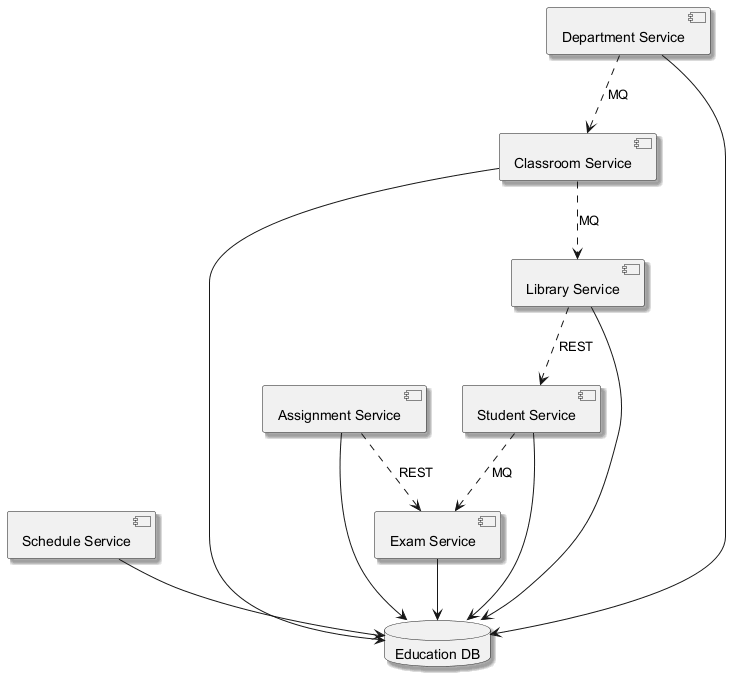

The diagram above was rendered by PlantUML. Its source (embedded in the PNG):
@startuml
skinparam monochrome true
skinparam shadowing true
component "Schedule Service" as C_ScheduleService
component "Library Service" as C_LibraryService
component "Classroom Service" as C_ClassroomService
component "Exam Service" as C_ExamService
component "Student Service" as C_StudentService
component "Department Service" as C_DepartmentService
component "Assignment Service" as C_AssignmentService
database "Education DB" as DB_education
C_ScheduleService --> DB_education
C_LibraryService --> DB_education
C_ClassroomService --> DB_education
C_ExamService --> DB_education
C_StudentService --> DB_education
C_DepartmentService --> DB_education
C_AssignmentService --> DB_education
C_StudentService ..> C_ExamService : MQ
C_AssignmentService ..> C_ExamService : REST
C_LibraryService ..> C_StudentService : REST
C_ClassroomService ..> C_LibraryService : MQ
C_DepartmentService ..> C_ClassroomService : MQ
@enduml